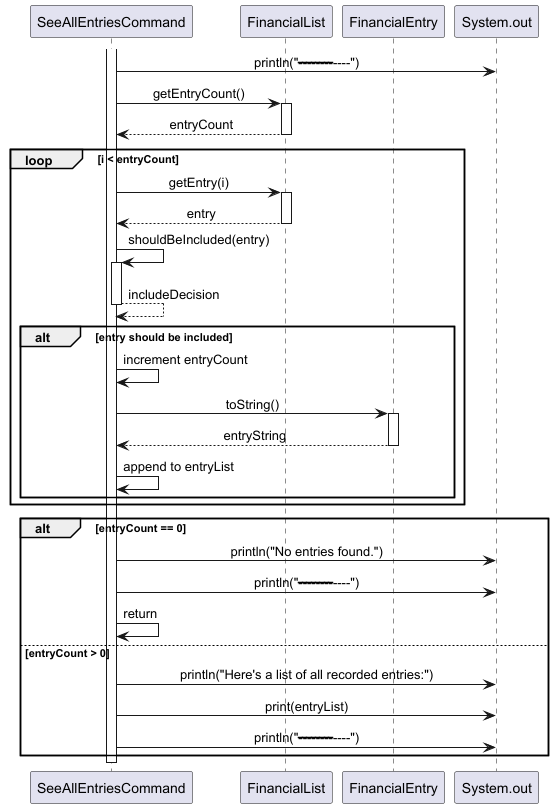

The diagram above was rendered by PlantUML. Its source (embedded in the PNG):
@startuml
skinparam sequenceMessageAlign center
skinparam responseMessageBelowArrow true

participant "SeeAllEntriesCommand" as cmd
participant "FinancialList" as list
participant "FinancialEntry" as entry
participant "System.out" as console

activate cmd
cmd -> console : println("--------------------------------------------")

cmd -> list : getEntryCount()
activate list
return entryCount

loop i < entryCount
    cmd -> list : getEntry(i)
    activate list
    return entry

    cmd -> cmd : shouldBeIncluded(entry)
    activate cmd
    return includeDecision

    alt entry should be included
        cmd -> cmd : increment entryCount
        cmd -> entry : toString()
        activate entry
        return entryString
        cmd -> cmd : append to entryList
    end
end

alt entryCount == 0
    cmd -> console : println("No entries found.")
    cmd -> console : println("--------------------------------------------")
    cmd -> cmd : return
else entryCount > 0
    cmd -> console : println("Here's a list of all recorded entries:")
    cmd -> console : print(entryList)
    cmd -> console : println("--------------------------------------------")
end

deactivate cmd
@enduml